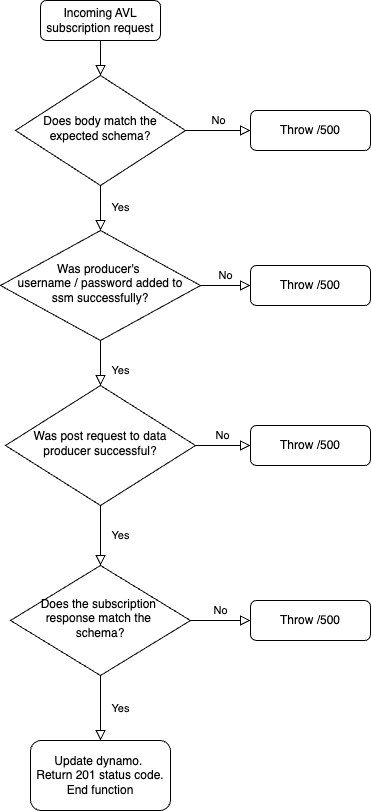

The diagram above was exported from draw.io. Its source (the exported page's mxGraphModel, read from the mxfile embedded in the PNG):
<mxGraphModel dx="1002" dy="897" grid="1" gridSize="10" guides="1" tooltips="1" connect="1" arrows="1" fold="1" page="1" pageScale="1" pageWidth="827" pageHeight="1169" math="0" shadow="0">
  <root>
    <mxCell id="WIyWlLk6GJQsqaUBKTNV-0" />
    <mxCell id="WIyWlLk6GJQsqaUBKTNV-1" parent="WIyWlLk6GJQsqaUBKTNV-0" />
    <mxCell id="WIyWlLk6GJQsqaUBKTNV-2" value="" style="rounded=0;html=1;jettySize=auto;orthogonalLoop=1;fontSize=11;endArrow=block;endFill=0;endSize=8;strokeWidth=1;shadow=0;labelBackgroundColor=none;edgeStyle=orthogonalEdgeStyle;" parent="WIyWlLk6GJQsqaUBKTNV-1" source="WIyWlLk6GJQsqaUBKTNV-3" target="WIyWlLk6GJQsqaUBKTNV-6" edge="1">
      <mxGeometry relative="1" as="geometry" />
    </mxCell>
    <mxCell id="WIyWlLk6GJQsqaUBKTNV-3" value="Incoming AVL subscription request" style="rounded=1;whiteSpace=wrap;html=1;fontSize=12;glass=0;strokeWidth=1;shadow=0;" parent="WIyWlLk6GJQsqaUBKTNV-1" vertex="1">
      <mxGeometry x="160" y="80" width="120" height="40" as="geometry" />
    </mxCell>
    <mxCell id="WIyWlLk6GJQsqaUBKTNV-4" value="Yes" style="rounded=0;html=1;jettySize=auto;orthogonalLoop=1;fontSize=11;endArrow=block;endFill=0;endSize=8;strokeWidth=1;shadow=0;labelBackgroundColor=none;edgeStyle=orthogonalEdgeStyle;" parent="WIyWlLk6GJQsqaUBKTNV-1" source="WIyWlLk6GJQsqaUBKTNV-6" target="WIyWlLk6GJQsqaUBKTNV-10" edge="1">
      <mxGeometry y="20" relative="1" as="geometry">
        <mxPoint as="offset" />
      </mxGeometry>
    </mxCell>
    <mxCell id="WIyWlLk6GJQsqaUBKTNV-5" value="No" style="edgeStyle=orthogonalEdgeStyle;rounded=0;html=1;jettySize=auto;orthogonalLoop=1;fontSize=11;endArrow=block;endFill=0;endSize=8;strokeWidth=1;shadow=0;labelBackgroundColor=none;" parent="WIyWlLk6GJQsqaUBKTNV-1" source="WIyWlLk6GJQsqaUBKTNV-6" target="WIyWlLk6GJQsqaUBKTNV-7" edge="1">
      <mxGeometry y="10" relative="1" as="geometry">
        <mxPoint as="offset" />
      </mxGeometry>
    </mxCell>
    <mxCell id="WIyWlLk6GJQsqaUBKTNV-6" value="Does body match the expected schema?" style="rhombus;whiteSpace=wrap;html=1;shadow=0;fontFamily=Helvetica;fontSize=12;align=center;strokeWidth=1;spacing=6;spacingTop=-4;" parent="WIyWlLk6GJQsqaUBKTNV-1" vertex="1">
      <mxGeometry x="135" y="155" width="170" height="110" as="geometry" />
    </mxCell>
    <mxCell id="WIyWlLk6GJQsqaUBKTNV-7" value="Throw /500" style="rounded=1;whiteSpace=wrap;html=1;fontSize=12;glass=0;strokeWidth=1;shadow=0;" parent="WIyWlLk6GJQsqaUBKTNV-1" vertex="1">
      <mxGeometry x="370" y="190" width="120" height="40" as="geometry" />
    </mxCell>
    <mxCell id="WIyWlLk6GJQsqaUBKTNV-8" value="Yes" style="rounded=0;html=1;jettySize=auto;orthogonalLoop=1;fontSize=11;endArrow=block;endFill=0;endSize=8;strokeWidth=1;shadow=0;labelBackgroundColor=none;edgeStyle=orthogonalEdgeStyle;entryX=0.5;entryY=0;entryDx=0;entryDy=0;" parent="WIyWlLk6GJQsqaUBKTNV-1" source="WIyWlLk6GJQsqaUBKTNV-10" edge="1" target="ioHIO8EZ6X1sKIoMAoyA-0">
      <mxGeometry x="0.3333" y="20" relative="1" as="geometry">
        <mxPoint as="offset" />
        <mxPoint x="220" y="460" as="targetPoint" />
      </mxGeometry>
    </mxCell>
    <mxCell id="WIyWlLk6GJQsqaUBKTNV-9" value="No" style="edgeStyle=orthogonalEdgeStyle;rounded=0;html=1;jettySize=auto;orthogonalLoop=1;fontSize=11;endArrow=block;endFill=0;endSize=8;strokeWidth=1;shadow=0;labelBackgroundColor=none;" parent="WIyWlLk6GJQsqaUBKTNV-1" source="WIyWlLk6GJQsqaUBKTNV-10" target="WIyWlLk6GJQsqaUBKTNV-12" edge="1">
      <mxGeometry y="10" relative="1" as="geometry">
        <mxPoint as="offset" />
      </mxGeometry>
    </mxCell>
    <mxCell id="WIyWlLk6GJQsqaUBKTNV-10" value="Was producer's&amp;nbsp;&lt;div&gt;username / password added to ssm successfully?&lt;/div&gt;" style="rhombus;whiteSpace=wrap;html=1;shadow=0;fontFamily=Helvetica;fontSize=12;align=center;strokeWidth=1;spacing=6;spacingTop=-4;" parent="WIyWlLk6GJQsqaUBKTNV-1" vertex="1">
      <mxGeometry x="120" y="310" width="200" height="110" as="geometry" />
    </mxCell>
    <mxCell id="WIyWlLk6GJQsqaUBKTNV-12" value="Throw /500" style="rounded=1;whiteSpace=wrap;html=1;fontSize=12;glass=0;strokeWidth=1;shadow=0;" parent="WIyWlLk6GJQsqaUBKTNV-1" vertex="1">
      <mxGeometry x="370" y="345" width="120" height="40" as="geometry" />
    </mxCell>
    <mxCell id="ioHIO8EZ6X1sKIoMAoyA-0" value="Was post request to data producer successful?" style="rhombus;whiteSpace=wrap;html=1;shadow=0;fontFamily=Helvetica;fontSize=12;align=center;strokeWidth=1;spacing=6;spacingTop=-4;" parent="WIyWlLk6GJQsqaUBKTNV-1" vertex="1">
      <mxGeometry x="125" y="465" width="190" height="120" as="geometry" />
    </mxCell>
    <mxCell id="ioHIO8EZ6X1sKIoMAoyA-2" value="No" style="edgeStyle=orthogonalEdgeStyle;rounded=0;html=1;jettySize=auto;orthogonalLoop=1;fontSize=11;endArrow=block;endFill=0;endSize=8;strokeWidth=1;shadow=0;labelBackgroundColor=none;exitX=1;exitY=0.5;exitDx=0;exitDy=0;" parent="WIyWlLk6GJQsqaUBKTNV-1" target="ioHIO8EZ6X1sKIoMAoyA-3" edge="1" source="ioHIO8EZ6X1sKIoMAoyA-0">
      <mxGeometry y="10" relative="1" as="geometry">
        <mxPoint as="offset" />
        <mxPoint x="320" y="525" as="sourcePoint" />
      </mxGeometry>
    </mxCell>
    <mxCell id="ioHIO8EZ6X1sKIoMAoyA-3" value="Throw /500" style="rounded=1;whiteSpace=wrap;html=1;fontSize=12;glass=0;strokeWidth=1;shadow=0;" parent="WIyWlLk6GJQsqaUBKTNV-1" vertex="1">
      <mxGeometry x="370" y="505" width="120" height="40" as="geometry" />
    </mxCell>
    <mxCell id="ioHIO8EZ6X1sKIoMAoyA-4" value="Yes" style="rounded=0;html=1;jettySize=auto;orthogonalLoop=1;fontSize=11;endArrow=block;endFill=0;endSize=8;strokeWidth=1;shadow=0;labelBackgroundColor=none;edgeStyle=orthogonalEdgeStyle;exitX=0.5;exitY=1;exitDx=0;exitDy=0;" parent="WIyWlLk6GJQsqaUBKTNV-1" target="ioHIO8EZ6X1sKIoMAoyA-5" edge="1" source="ioHIO8EZ6X1sKIoMAoyA-0">
      <mxGeometry y="20" relative="1" as="geometry">
        <mxPoint as="offset" />
        <mxPoint x="221" y="590" as="sourcePoint" />
      </mxGeometry>
    </mxCell>
    <mxCell id="ioHIO8EZ6X1sKIoMAoyA-5" value="Does the subscription&amp;nbsp;&lt;div&gt;response match the&amp;nbsp;&lt;/div&gt;&lt;div&gt;schema?&lt;/div&gt;" style="rhombus;whiteSpace=wrap;html=1;shadow=0;fontFamily=Helvetica;fontSize=12;align=center;strokeWidth=1;spacing=6;spacingTop=-4;" parent="WIyWlLk6GJQsqaUBKTNV-1" vertex="1">
      <mxGeometry x="130" y="645" width="180" height="110" as="geometry" />
    </mxCell>
    <mxCell id="ioHIO8EZ6X1sKIoMAoyA-6" value="No" style="edgeStyle=orthogonalEdgeStyle;rounded=0;html=1;jettySize=auto;orthogonalLoop=1;fontSize=11;endArrow=block;endFill=0;endSize=8;strokeWidth=1;shadow=0;labelBackgroundColor=none;exitX=1;exitY=0.5;exitDx=0;exitDy=0;" parent="WIyWlLk6GJQsqaUBKTNV-1" target="ioHIO8EZ6X1sKIoMAoyA-7" edge="1" source="ioHIO8EZ6X1sKIoMAoyA-5">
      <mxGeometry y="10" relative="1" as="geometry">
        <mxPoint as="offset" />
        <mxPoint x="320" y="700" as="sourcePoint" />
      </mxGeometry>
    </mxCell>
    <mxCell id="ioHIO8EZ6X1sKIoMAoyA-7" value="Throw /500" style="rounded=1;whiteSpace=wrap;html=1;fontSize=12;glass=0;strokeWidth=1;shadow=0;" parent="WIyWlLk6GJQsqaUBKTNV-1" vertex="1">
      <mxGeometry x="370" y="680" width="120" height="40" as="geometry" />
    </mxCell>
    <mxCell id="ioHIO8EZ6X1sKIoMAoyA-9" value="Yes" style="rounded=0;html=1;jettySize=auto;orthogonalLoop=1;fontSize=11;endArrow=block;endFill=0;endSize=8;strokeWidth=1;shadow=0;labelBackgroundColor=none;edgeStyle=orthogonalEdgeStyle;exitX=0.5;exitY=1;exitDx=0;exitDy=0;" parent="WIyWlLk6GJQsqaUBKTNV-1" edge="1" source="ioHIO8EZ6X1sKIoMAoyA-5">
      <mxGeometry y="20" relative="1" as="geometry">
        <mxPoint as="offset" />
        <mxPoint x="220" y="770" as="sourcePoint" />
        <mxPoint x="220" y="820" as="targetPoint" />
      </mxGeometry>
    </mxCell>
    <mxCell id="ioHIO8EZ6X1sKIoMAoyA-11" value="Update dynamo.&amp;nbsp;&lt;div&gt;Return 201 status code. End function&lt;/div&gt;" style="rounded=1;whiteSpace=wrap;html=1;fontSize=12;glass=0;strokeWidth=1;shadow=0;" parent="WIyWlLk6GJQsqaUBKTNV-1" vertex="1">
      <mxGeometry x="150" y="820" width="140" height="70" as="geometry" />
    </mxCell>
  </root>
</mxGraphModel>